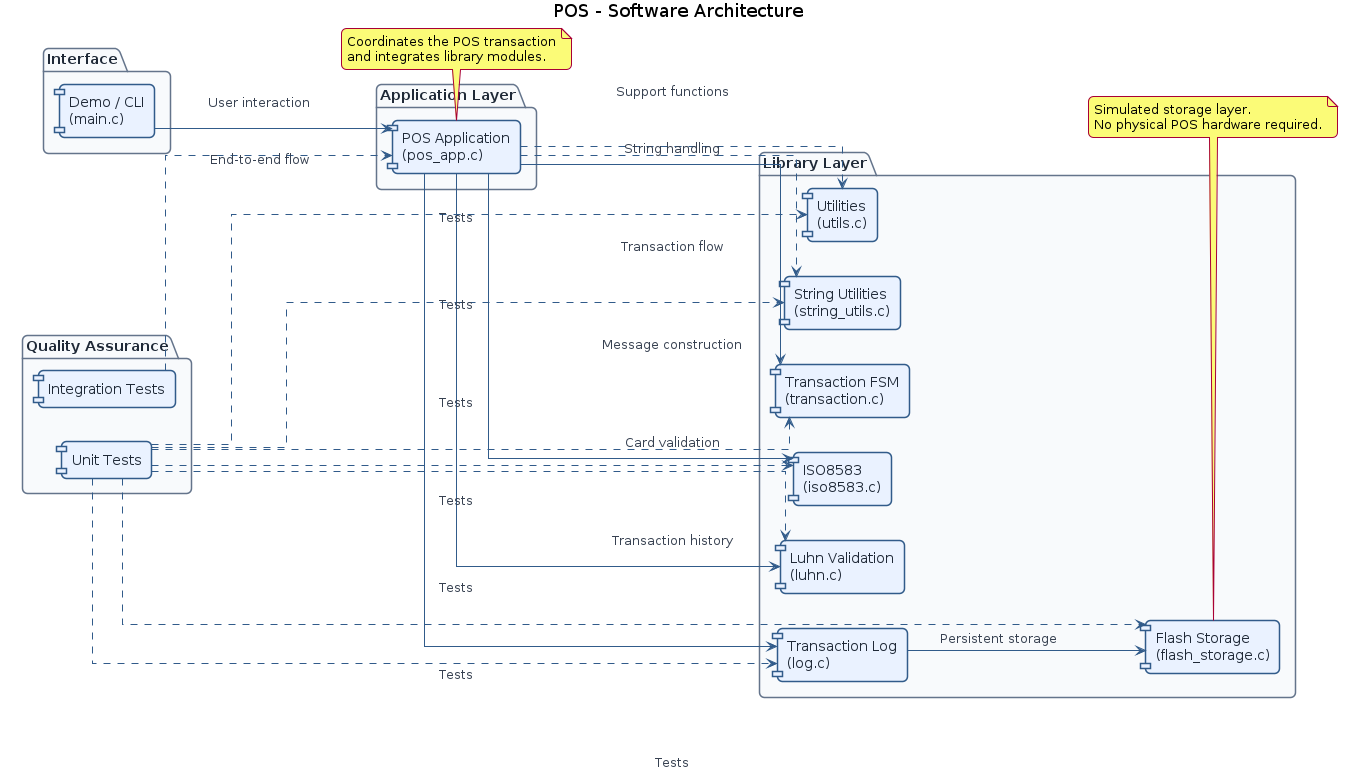

The diagram above was rendered by PlantUML. Its source (embedded in the PNG):
@startuml
title POS - Software Architecture

left to right direction

skinparam backgroundColor white
skinparam shadowing false
skinparam componentStyle rectangle
skinparam packageStyle rectangle
skinparam linetype ortho
skinparam roundcorner 10

skinparam package {
    BorderColor #64748B
    FontColor #1F2937
    BackgroundColor #F8FAFC
}

skinparam component {
    BackgroundColor #EAF2FF
    BorderColor #315B8A
    FontColor #1F2937
}

skinparam ArrowColor #315B8A
skinparam ArrowFontColor #374151

package "Interface" {
    component "Demo / CLI\n(main.c)" as DEMO
}

package "Application Layer" {
    component "POS Application\n(pos_app.c)" as APP
}

package "Library Layer" {

    component "Transaction FSM\n(transaction.c)" as FSM

    component "ISO8583\n(iso8583.c)" as ISO

    component "Luhn Validation\n(luhn.c)" as LUHN

    component "Transaction Log\n(log.c)" as LOG

    component "Flash Storage\n(flash_storage.c)" as FLASH

    component "Utilities\n(utils.c)" as UTILS

    component "String Utilities\n(string_utils.c)" as STR
}

package "Quality Assurance" {
    component "Unit Tests" as UNIT
    component "Integration Tests" as INTEGRATION
}

DEMO --> APP : User interaction
APP --> FSM : Transaction flow
APP --> ISO : Message construction
APP --> LUHN : Card validation
APP --> LOG : Transaction history

LOG --> FLASH : Persistent storage

APP ..> UTILS : Support functions
APP ..> STR : String handling

UNIT ..> FSM : Tests
UNIT ..> ISO : Tests
UNIT ..> LUHN : Tests
UNIT ..> LOG : Tests
UNIT ..> FLASH : Tests
UNIT ..> UTILS : Tests
UNIT ..> STR : Tests

INTEGRATION ..> APP : End-to-end flow

note bottom of APP
  Coordinates the POS transaction
  and integrates library modules.
end note

note bottom of FLASH
  Simulated storage layer.
  No physical POS hardware required.
end note

@enduml